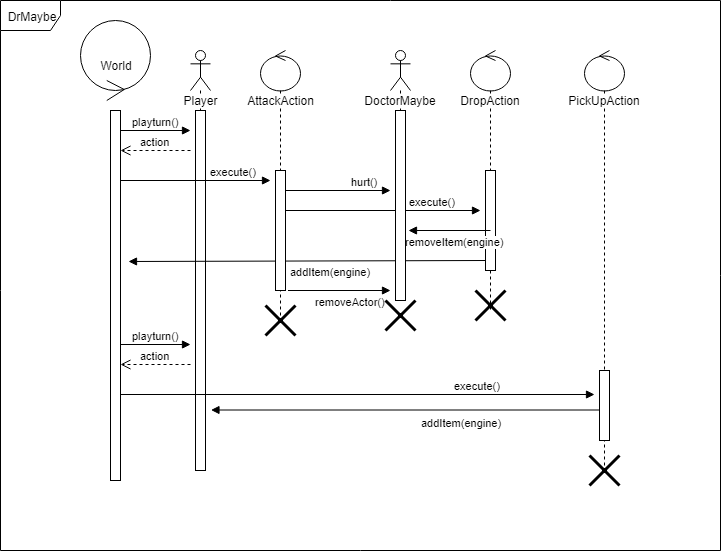

The diagram above was exported from draw.io. Its source (the exported page's mxGraphModel, read from the mxfile embedded in the PNG):
<mxGraphModel dx="2226" dy="777" grid="1" gridSize="10" guides="1" tooltips="1" connect="1" arrows="1" fold="1" page="1" pageScale="1" pageWidth="1169" pageHeight="827" math="0" shadow="0">
  <root>
    <mxCell id="TyR_VO5mFP5zRIn2XXac-0" />
    <mxCell id="TyR_VO5mFP5zRIn2XXac-1" parent="TyR_VO5mFP5zRIn2XXac-0" />
    <mxCell id="TyR_VO5mFP5zRIn2XXac-2" value="World" style="ellipse;shape=umlControl;whiteSpace=wrap;html=1;flipV=1;flipH=1;" vertex="1" parent="TyR_VO5mFP5zRIn2XXac-1">
      <mxGeometry x="230" y="80" width="70" height="80" as="geometry" />
    </mxCell>
    <mxCell id="TyR_VO5mFP5zRIn2XXac-3" value="" style="html=1;points=[];perimeter=orthogonalPerimeter;" vertex="1" parent="TyR_VO5mFP5zRIn2XXac-1">
      <mxGeometry x="260" y="170" width="10" height="370" as="geometry" />
    </mxCell>
    <mxCell id="TyR_VO5mFP5zRIn2XXac-4" value="Player" style="shape=umlLifeline;participant=umlActor;perimeter=lifelinePerimeter;whiteSpace=wrap;html=1;container=1;collapsible=0;recursiveResize=0;verticalAlign=top;spacingTop=36;labelBackgroundColor=#ffffff;outlineConnect=0;" vertex="1" parent="TyR_VO5mFP5zRIn2XXac-1">
      <mxGeometry x="340" y="110" width="20" height="420" as="geometry" />
    </mxCell>
    <mxCell id="TyR_VO5mFP5zRIn2XXac-5" value="" style="html=1;points=[];perimeter=orthogonalPerimeter;" vertex="1" parent="TyR_VO5mFP5zRIn2XXac-4">
      <mxGeometry x="5" y="60" width="10" height="360" as="geometry" />
    </mxCell>
    <mxCell id="TyR_VO5mFP5zRIn2XXac-6" value="AttackAction" style="shape=umlLifeline;participant=umlControl;perimeter=lifelinePerimeter;whiteSpace=wrap;html=1;container=1;collapsible=0;recursiveResize=0;verticalAlign=top;spacingTop=36;labelBackgroundColor=#ffffff;outlineConnect=0;" vertex="1" parent="TyR_VO5mFP5zRIn2XXac-1">
      <mxGeometry x="410" y="110" width="40" height="270" as="geometry" />
    </mxCell>
    <mxCell id="TyR_VO5mFP5zRIn2XXac-7" value="DropAction" style="shape=umlLifeline;participant=umlControl;perimeter=lifelinePerimeter;whiteSpace=wrap;html=1;container=1;collapsible=0;recursiveResize=0;verticalAlign=top;spacingTop=36;labelBackgroundColor=#ffffff;outlineConnect=0;" vertex="1" parent="TyR_VO5mFP5zRIn2XXac-1">
      <mxGeometry x="620" y="110" width="40" height="260" as="geometry" />
    </mxCell>
    <mxCell id="TyR_VO5mFP5zRIn2XXac-8" value="" style="html=1;points=[];perimeter=orthogonalPerimeter;" vertex="1" parent="TyR_VO5mFP5zRIn2XXac-7">
      <mxGeometry x="15" y="120" width="10" height="100" as="geometry" />
    </mxCell>
    <mxCell id="TyR_VO5mFP5zRIn2XXac-9" value="" style="shape=umlDestroy;whiteSpace=wrap;html=1;strokeWidth=3;" vertex="1" parent="TyR_VO5mFP5zRIn2XXac-7">
      <mxGeometry x="5" y="240" width="30" height="30" as="geometry" />
    </mxCell>
    <mxCell id="TyR_VO5mFP5zRIn2XXac-10" value="removeItem(engine)" style="html=1;verticalAlign=bottom;endArrow=block;" edge="1" parent="TyR_VO5mFP5zRIn2XXac-7">
      <mxGeometry x="-0.1144" y="20" width="80" relative="1" as="geometry">
        <mxPoint x="20" y="180" as="sourcePoint" />
        <mxPoint x="-62" y="180" as="targetPoint" />
        <mxPoint as="offset" />
      </mxGeometry>
    </mxCell>
    <mxCell id="TyR_VO5mFP5zRIn2XXac-11" value="PickUpAction" style="shape=umlLifeline;participant=umlControl;perimeter=lifelinePerimeter;whiteSpace=wrap;html=1;container=1;collapsible=0;recursiveResize=0;verticalAlign=top;spacingTop=36;labelBackgroundColor=#ffffff;outlineConnect=0;" vertex="1" parent="TyR_VO5mFP5zRIn2XXac-1">
      <mxGeometry x="734" y="110" width="40" height="420" as="geometry" />
    </mxCell>
    <mxCell id="TyR_VO5mFP5zRIn2XXac-12" value="" style="html=1;points=[];perimeter=orthogonalPerimeter;" vertex="1" parent="TyR_VO5mFP5zRIn2XXac-11">
      <mxGeometry x="15" y="320" width="10" height="70" as="geometry" />
    </mxCell>
    <mxCell id="TyR_VO5mFP5zRIn2XXac-13" value="" style="shape=umlDestroy;whiteSpace=wrap;html=1;strokeWidth=3;" vertex="1" parent="TyR_VO5mFP5zRIn2XXac-11">
      <mxGeometry x="5" y="405" width="30" height="30" as="geometry" />
    </mxCell>
    <mxCell id="TyR_VO5mFP5zRIn2XXac-17" value="playturn()" style="html=1;verticalAlign=bottom;endArrow=block;" edge="1" parent="TyR_VO5mFP5zRIn2XXac-1">
      <mxGeometry width="80" relative="1" as="geometry">
        <mxPoint x="270" y="190" as="sourcePoint" />
        <mxPoint x="340" y="190" as="targetPoint" />
      </mxGeometry>
    </mxCell>
    <mxCell id="TyR_VO5mFP5zRIn2XXac-18" value="action" style="html=1;verticalAlign=bottom;endArrow=open;dashed=1;endSize=8;" edge="1" parent="TyR_VO5mFP5zRIn2XXac-1">
      <mxGeometry relative="1" as="geometry">
        <mxPoint x="340" y="210" as="sourcePoint" />
        <mxPoint x="270" y="210" as="targetPoint" />
      </mxGeometry>
    </mxCell>
    <mxCell id="TyR_VO5mFP5zRIn2XXac-19" value="execute()" style="html=1;verticalAlign=bottom;endArrow=block;" edge="1" parent="TyR_VO5mFP5zRIn2XXac-1">
      <mxGeometry x="0.5047" width="80" relative="1" as="geometry">
        <mxPoint x="270" y="240" as="sourcePoint" />
        <mxPoint x="420" y="240" as="targetPoint" />
        <mxPoint as="offset" />
      </mxGeometry>
    </mxCell>
    <mxCell id="TyR_VO5mFP5zRIn2XXac-20" value="hurt()" style="html=1;verticalAlign=bottom;endArrow=block;" edge="1" parent="TyR_VO5mFP5zRIn2XXac-1">
      <mxGeometry x="0.5047" width="80" relative="1" as="geometry">
        <mxPoint x="435" y="250" as="sourcePoint" />
        <mxPoint x="540" y="250" as="targetPoint" />
        <mxPoint as="offset" />
      </mxGeometry>
    </mxCell>
    <mxCell id="TyR_VO5mFP5zRIn2XXac-21" value="execute()" style="html=1;verticalAlign=bottom;endArrow=block;" edge="1" parent="TyR_VO5mFP5zRIn2XXac-1">
      <mxGeometry x="0.5047" width="80" relative="1" as="geometry">
        <mxPoint x="435" y="270" as="sourcePoint" />
        <mxPoint x="630" y="270" as="targetPoint" />
        <mxPoint as="offset" />
      </mxGeometry>
    </mxCell>
    <mxCell id="TyR_VO5mFP5zRIn2XXac-22" value="addItem(engine)" style="html=1;verticalAlign=bottom;endArrow=block;" edge="1" parent="TyR_VO5mFP5zRIn2XXac-1">
      <mxGeometry x="-0.1313" y="20" width="80" relative="1" as="geometry">
        <mxPoint x="635" y="320" as="sourcePoint" />
        <mxPoint x="278" y="321" as="targetPoint" />
        <mxPoint as="offset" />
      </mxGeometry>
    </mxCell>
    <mxCell id="TyR_VO5mFP5zRIn2XXac-23" value="removeActor()" style="html=1;verticalAlign=bottom;endArrow=block;" edge="1" parent="TyR_VO5mFP5zRIn2XXac-1">
      <mxGeometry x="0.2195" y="-20" width="80" relative="1" as="geometry">
        <mxPoint x="437.5" y="350" as="sourcePoint" />
        <mxPoint x="540" y="350" as="targetPoint" />
        <mxPoint as="offset" />
      </mxGeometry>
    </mxCell>
    <mxCell id="TyR_VO5mFP5zRIn2XXac-24" value="playturn()" style="html=1;verticalAlign=bottom;endArrow=block;" edge="1" parent="TyR_VO5mFP5zRIn2XXac-1">
      <mxGeometry width="80" relative="1" as="geometry">
        <mxPoint x="270" y="404" as="sourcePoint" />
        <mxPoint x="340" y="404" as="targetPoint" />
      </mxGeometry>
    </mxCell>
    <mxCell id="TyR_VO5mFP5zRIn2XXac-25" value="action" style="html=1;verticalAlign=bottom;endArrow=open;dashed=1;endSize=8;" edge="1" parent="TyR_VO5mFP5zRIn2XXac-1">
      <mxGeometry relative="1" as="geometry">
        <mxPoint x="340" y="424" as="sourcePoint" />
        <mxPoint x="270" y="424" as="targetPoint" />
      </mxGeometry>
    </mxCell>
    <mxCell id="TyR_VO5mFP5zRIn2XXac-26" value="execute()" style="html=1;verticalAlign=bottom;endArrow=block;" edge="1" parent="TyR_VO5mFP5zRIn2XXac-1">
      <mxGeometry x="0.5047" width="80" relative="1" as="geometry">
        <mxPoint x="270" y="454" as="sourcePoint" />
        <mxPoint x="744" y="454" as="targetPoint" />
        <mxPoint as="offset" />
      </mxGeometry>
    </mxCell>
    <mxCell id="TyR_VO5mFP5zRIn2XXac-28" value="addItem(engine)" style="html=1;verticalAlign=bottom;endArrow=block;" edge="1" parent="TyR_VO5mFP5zRIn2XXac-1">
      <mxGeometry x="-0.2828" y="21" width="80" relative="1" as="geometry">
        <mxPoint x="749.5" y="469.5" as="sourcePoint" />
        <mxPoint x="360.5" y="469.5" as="targetPoint" />
        <mxPoint as="offset" />
      </mxGeometry>
    </mxCell>
    <mxCell id="TyR_VO5mFP5zRIn2XXac-31" value="" style="html=1;points=[];perimeter=orthogonalPerimeter;" vertex="1" parent="TyR_VO5mFP5zRIn2XXac-1">
      <mxGeometry x="425" y="230" width="10" height="120" as="geometry" />
    </mxCell>
    <mxCell id="TyR_VO5mFP5zRIn2XXac-32" value="" style="shape=umlDestroy;whiteSpace=wrap;html=1;strokeWidth=3;" vertex="1" parent="TyR_VO5mFP5zRIn2XXac-1">
      <mxGeometry x="415" y="365" width="30" height="30" as="geometry" />
    </mxCell>
    <mxCell id="TyR_VO5mFP5zRIn2XXac-33" value="DoctorMaybe" style="shape=umlLifeline;participant=umlActor;perimeter=lifelinePerimeter;whiteSpace=wrap;html=1;container=1;collapsible=0;recursiveResize=0;verticalAlign=top;spacingTop=36;labelBackgroundColor=#ffffff;outlineConnect=0;" vertex="1" parent="TyR_VO5mFP5zRIn2XXac-1">
      <mxGeometry x="540" y="110" width="20" height="250" as="geometry" />
    </mxCell>
    <mxCell id="TyR_VO5mFP5zRIn2XXac-34" value="" style="html=1;points=[];perimeter=orthogonalPerimeter;" vertex="1" parent="TyR_VO5mFP5zRIn2XXac-33">
      <mxGeometry x="5" y="60" width="10" height="190" as="geometry" />
    </mxCell>
    <mxCell id="TyR_VO5mFP5zRIn2XXac-35" value="" style="shape=umlDestroy;whiteSpace=wrap;html=1;strokeWidth=3;" vertex="1" parent="TyR_VO5mFP5zRIn2XXac-1">
      <mxGeometry x="535" y="360" width="30" height="30" as="geometry" />
    </mxCell>
    <mxCell id="IPQfFo-mQk0y995gYEpM-0" value="DrMaybe" style="shape=umlFrame;whiteSpace=wrap;html=1;" vertex="1" parent="TyR_VO5mFP5zRIn2XXac-1">
      <mxGeometry x="150" y="60" width="720" height="550" as="geometry" />
    </mxCell>
  </root>
</mxGraphModel>